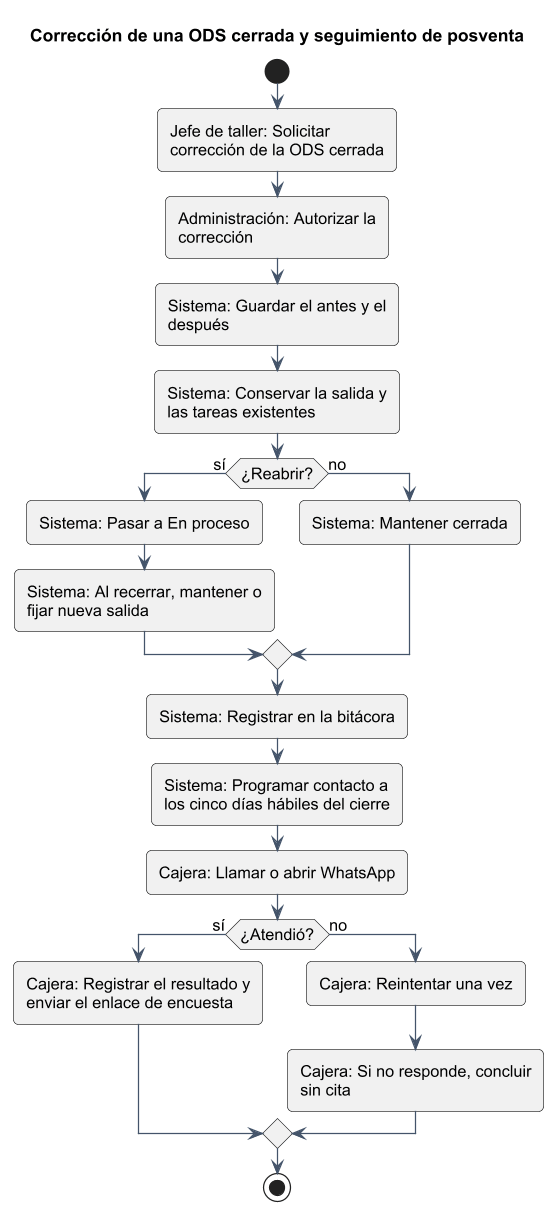

The diagram above was rendered by PlantUML. Its source (embedded in the PNG):
@startuml
skinparam shadowing false
skinparam defaultFontName Arial
skinparam defaultFontSize 13
skinparam dpi 120
skinparam wrapWidth 190
skinparam MaxMessageSize 190
skinparam roundCorner 8
skinparam ArrowColor #44546a
skinparam ClassBackgroundColor #f4f8fc
skinparam ClassBorderColor #44546a
skinparam PackageBackgroundColor #ffffff
skinparam NoteBackgroundColor #fff8e1

title Corrección de una ODS cerrada y seguimiento de posventa
start
:Jefe de taller: Solicitar corrección de la ODS cerrada;
:Administración: Autorizar la corrección;
:Sistema: Guardar el antes y el después;
:Sistema: Conservar la salida y las tareas existentes;
if (¿Reabrir?) then (sí)
  :Sistema: Pasar a En proceso;
  :Sistema: Al recerrar, mantener o fijar nueva salida;
else (no)
  :Sistema: Mantener cerrada;
endif
:Sistema: Registrar en la bitácora;
:Sistema: Programar contacto a los cinco días hábiles del cierre;
:Cajera: Llamar o abrir WhatsApp;
if (¿Atendió?) then (sí)
  :Cajera: Registrar el resultado y enviar el enlace de encuesta;
else (no)
  :Cajera: Reintentar una vez;
  :Cajera: Si no responde, concluir sin cita;
endif
stop
@enduml